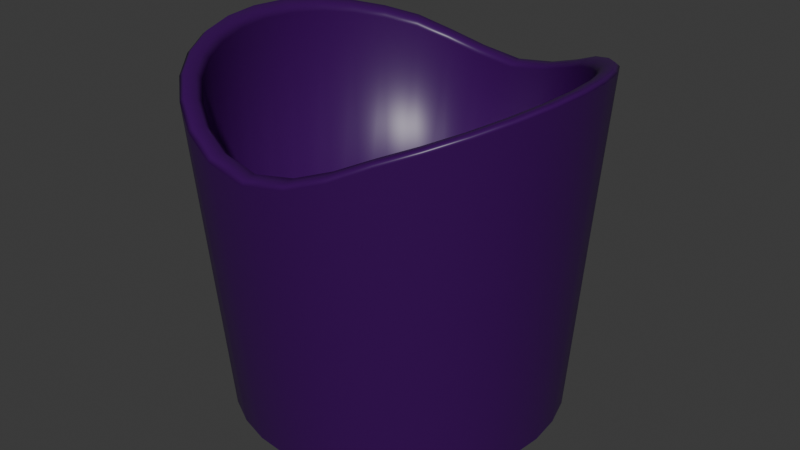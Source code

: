 # Source: Cup.blend  (saved by Blender 4.0.36; exported with 4.5.12 LTS)
import bpy
from mathutils import Matrix  # noqa: F401  (used for matrix-valued properties, if any)

bpy.ops.wm.read_factory_settings(use_empty=True)
scene = bpy.context.scene
scene.name = 'Scene'

# ---- collections
col_collection = bpy.data.collections.new('Collection'); scene.collection.children.link(col_collection)

# ---- materials (node trees are filled in below, after node groups)
mat_material_001 = bpy.data.materials.new('Material.001')
mat_material_001.use_transparent_shadow = False

# ---- material node trees
mat_material_001.use_nodes = True; mat_material_001.node_tree.nodes.clear()
_N = mat_material_001.node_tree.nodes; _L = mat_material_001.node_tree.links
n0 = _N.new('ShaderNodeBsdfPrincipled'); n0.name = 'Principled BSDF'; n0.location = (10, 300)
n0.inputs[0].default_value = (0.04613, 0.0, 0.1014, 1.0)
n0.inputs[2].default_value = 0.3819
n0.inputs[3].default_value = 1.45
n1 = _N.new('ShaderNodeOutputMaterial'); n1.name = 'Material Output'; n1.location = (300, 300)
_L.new(n0.outputs[0], n1.inputs[0])
n1.is_active_output = True

# ---- world
world_world = bpy.data.worlds.new('World'); scene.world = world_world
world_world.use_nodes = True; world_world.node_tree.nodes.clear()
_N = world_world.node_tree.nodes; _L = world_world.node_tree.links
n0 = _N.new('ShaderNodeOutputWorld'); n0.name = 'World Output'; n0.location = (300, 300)
n1 = _N.new('ShaderNodeBackground'); n1.name = 'Background'; n1.location = (10, 300)
n1.inputs[0].default_value = (0.05088, 0.05088, 0.05088, 1.0)
_L.new(n1.outputs[0], n0.inputs[0])
n0.is_active_output = True
world_world.color = (0.05088, 0.05088, 0.05088)
world_world.use_sun_shadow = False
world_world.sun_shadow_jitter_overblur = 0.0

# ---- meshes
me_cylinder = bpy.data.meshes.new('Cylinder')
me_cylinder.from_pydata([(0.0, 0.9087, -1.0), (0.1773, 0.8913, -1.0), (0.3478, 0.8396, -1.0), (0.5049, 0.7556, -1.0), (0.6426, 0.6426, -1.0), (0.7556, 0.5049, -1.0), (0.8396, 0.3478, -1.0), (0.8913, 0.1773, -1.0), (0.9087, 0.0, -1.0), (0.8913, -0.1773, -1.0), (0.8396, -0.3478, -1.0), (0.7556, -0.5049, -1.0), (0.6426, -0.6426, -1.0), (0.5049, -0.7556, -1.0), (0.3478, -0.8396, -1.0), (0.1773, -0.8913, -1.0), (0.0, -0.9087, -1.0), (-0.1773, -0.8913, -1.0), (-0.3478, -0.8396, -1.0), (-0.5049, -0.7556, -1.0), (-0.6426, -0.6426, -1.0), (-0.7556, -0.5049, -1.0), (-0.8396, -0.3478, -1.0), (-0.8913, -0.1773, -1.0), (-0.9087, 0.0, -1.0), (-0.8913, 0.1773, -1.0), (-0.8396, 0.3478, -1.0), (-0.7556, 0.5049, -1.0), (-0.6426, 0.6426, -1.0), (-0.5049, 0.7556, -1.0), (-0.3478, 0.8396, -1.0), (-0.1773, 0.8913, -1.0), (0.1747, 0.8781, -0.8048), (-2.15e-08, 0.8953, -0.8048), (0.3426, 0.8271, -0.8048), (0.4974, 0.7444, -0.8048), (0.6331, 0.6331, -0.8048), (0.7444, 0.4974, -0.8048), (0.8271, 0.3426, -0.8048), (0.8781, 0.1747, -0.8048), (0.8953, 0.0, -0.8048), (0.8781, -0.1747, -0.8048), (0.8271, -0.3426, -0.8048), (0.7444, -0.4974, -0.8048), (0.6331, -0.6331, -0.8048), (0.4974, -0.7444, -0.8048), (0.3426, -0.8271, -0.8048), (0.1747, -0.8781, -0.8048), (-2.15e-08, -0.8953, -0.8048), (-0.1747, -0.8781, -0.8048), (-0.3426, -0.8271, -0.8048), (-0.4974, -0.7444, -0.8048), (-0.6331, -0.6331, -0.8048), (-0.7444, -0.4974, -0.8048), (-0.8271, -0.3426, -0.8048), (-0.8781, -0.1747, -0.8048), (-0.8953, 0.0, -0.8048), (-0.8781, 0.1747, -0.8048), (-0.8271, 0.3426, -0.8048), (-0.7444, 0.4974, -0.8048), (-0.6331, 0.6331, -0.8048), (-0.4974, 0.7444, -0.8048), (-0.3426, 0.8271, -0.8048), (-0.1747, 0.8781, -0.8048), (0.0, 0.9459, -1.0), (0.0, 1.005, -0.9464), (0.197, 0.9859, -0.9464), (0.1845, 0.9277, -1.0), (0.3852, 0.9285, -0.9464), (0.362, 0.8739, -1.0), (0.5583, 0.8355, -0.9463), (0.5255, 0.7865, -1.0), (0.7101, 0.7104, -0.9463), (0.6688, 0.6688, -1.0), (0.8347, 0.5581, -0.9463), (0.7865, 0.5255, -1.0), (0.9273, 0.3844, -0.9463), (0.8739, 0.362, -1.0), (0.9843, 0.196, -0.9463), (0.9277, 0.1845, -1.0), (1.004, -6.351e-10, -0.9463), (0.9459, 0.0, -1.0), (0.9843, -0.196, -0.9463), (0.9277, -0.1845, -1.0), (0.9273, -0.3844, -0.9463), (0.8739, -0.362, -1.0), (0.8347, -0.5581, -0.9463), (0.7865, -0.5255, -1.0), (0.7101, -0.7104, -0.9463), (0.6688, -0.6688, -1.0), (0.5583, -0.8355, -0.9463), (0.5255, -0.7865, -1.0), (0.3852, -0.9285, -0.9464), (0.362, -0.8739, -1.0), (0.197, -0.9859, -0.9464), (0.1845, -0.9277, -1.0), (0.0, -1.005, -0.9464), (0.0, -0.9459, -1.0), (-0.197, -0.9859, -0.9464), (-0.1845, -0.9277, -1.0), (-0.3852, -0.9285, -0.9464), (-0.362, -0.8739, -1.0), (-0.5583, -0.8355, -0.9463), (-0.5255, -0.7865, -1.0), (-0.7101, -0.7104, -0.9463), (-0.6688, -0.6688, -1.0), (-0.8347, -0.5581, -0.9463), (-0.7865, -0.5255, -1.0), (-0.9273, -0.3844, -0.9463), (-0.8739, -0.362, -1.0), (-0.9843, -0.196, -0.9463), (-0.9277, -0.1845, -1.0), (-1.004, -6.351e-10, -0.9463), (-0.9459, 0.0, -1.0), (-0.9843, 0.196, -0.9463), (-0.9277, 0.1845, -1.0), (-0.9273, 0.3844, -0.9463), (-0.8739, 0.362, -1.0), (-0.8347, 0.5581, -0.9463), (-0.7865, 0.5255, -1.0), (-0.7101, 0.7104, -0.9463), (-0.6688, 0.6688, -1.0), (-0.5583, 0.8355, -0.9463), (-0.5255, 0.7865, -1.0), (-0.3852, 0.9285, -0.9464), (-0.362, 0.8739, -1.0), (-0.197, 0.9859, -0.9464), (-0.1845, 0.9277, -1.0), (0.8473, 0.007689, -1.0), (0.769, 0.1907, -1.0), (0.6595, 0.3647, -1.0), (0.523, 0.523, -1.0), (0.3647, 0.6595, -1.0), (0.1907, 0.769, -1.0), (0.007689, 0.8473, -1.0), (0.7646, -0.1683, -1.0), (0.6582, 0.01561, -1.0), (0.5246, 0.197, -1.0), (0.3689, 0.3689, -1.0), (0.197, 0.5246, -1.0), (0.01561, 0.6582, -1.0), (-0.1683, 0.7646, -1.0), (0.6482, -0.3421, -1.0), (0.5147, -0.1674, -1.0), (0.3602, 0.01246, -1.0), (0.1906, 0.1906, -1.0), (0.01246, 0.3602, -1.0), (-0.1674, 0.5147, -1.0), (-0.3421, 0.6482, -1.0), (0.5049, -0.5049, -1.0), (0.3478, -0.3478, -1.0), (0.1773, -0.1773, -1.0), (0.0, 0.0, -1.0), (-0.1773, 0.1773, -1.0), (-0.3478, 0.3478, -1.0), (-0.5049, 0.5049, -1.0), (0.3421, -0.6482, -1.0), (0.1674, -0.5147, -1.0), (-0.01246, -0.3602, -1.0), (-0.1906, -0.1906, -1.0), (-0.3602, -0.01246, -1.0), (-0.5147, 0.1674, -1.0), (-0.6482, 0.3421, -1.0), (0.1683, -0.7646, -1.0), (-0.01561, -0.6582, -1.0), (-0.197, -0.5246, -1.0), (-0.3689, -0.3689, -1.0), (-0.5246, -0.197, -1.0), (-0.6582, -0.01561, -1.0), (-0.7646, 0.1683, -1.0), (-0.007689, -0.8473, -1.0), (-0.1907, -0.769, -1.0), (-0.3647, -0.6595, -1.0), (-0.523, -0.523, -1.0), (-0.6595, -0.3647, -1.0), (-0.769, -0.1907, -1.0), (-0.8473, -0.007689, -1.0), (0.0, 1.087, 0.7871), (-4.194e-10, 1.053, 0.7561), (0.2337, 1.033, 0.7969), (0.2409, 1.066, 0.8284), (0.4245, 0.973, 0.865), (0.4376, 1.004, 0.8992), (0.5903, 0.8757, 0.9398), (0.608, 0.9037, 0.9773), (0.7397, 0.7448, 0.9967), (0.7619, 0.7685, 1.036), (0.8624, 0.5852, 1.043), (0.8883, 0.6038, 1.084), (0.9535, 0.4031, 1.078), (0.9821, 0.4159, 1.12), (1.01, 0.2055, 1.1), (1.04, 0.212, 1.142), (1.029, -1.957e-08, 1.107), (1.059, -2.136e-08, 1.149), (1.01, -0.2055, 1.1), (1.04, -0.212, 1.142), (0.9535, -0.4031, 1.078), (0.9821, -0.4159, 1.12), (0.8624, -0.5852, 1.043), (0.8883, -0.6038, 1.084), (0.7397, -0.7448, 0.9967), (0.7619, -0.7685, 1.036), (0.5903, -0.8757, 0.9398), (0.608, -0.9037, 0.9773), (0.4245, -0.973, 0.865), (0.4376, -1.004, 0.8992), (0.2337, -1.033, 0.7969), (0.2409, -1.066, 0.8284), (-4.194e-10, -1.053, 0.7561), (0.0, -1.087, 0.7871), (-0.2337, -1.033, 0.7969), (-0.2409, -1.066, 0.8284), (-0.4245, -0.973, 0.865), (-0.4376, -1.004, 0.8992), (-0.5903, -0.8757, 0.9398), (-0.608, -0.9037, 0.9773), (-0.7397, -0.7448, 0.9967), (-0.7619, -0.7685, 1.036), (-0.8624, -0.5852, 1.043), (-0.8883, -0.6038, 1.084), (-0.9535, -0.4031, 1.078), (-0.9821, -0.4159, 1.12), (-1.01, -0.2055, 1.1), (-1.04, -0.212, 1.142), (-1.029, -1.957e-08, 1.107), (-1.059, -2.136e-08, 1.149), (-1.01, 0.2055, 1.1), (-1.04, 0.212, 1.142), (-0.9535, 0.4031, 1.078), (-0.9821, 0.4159, 1.12), (-0.8624, 0.5852, 1.043), (-0.8883, 0.6038, 1.084), (-0.7397, 0.7448, 0.9967), (-0.7619, 0.7685, 1.036), (-0.5903, 0.8757, 0.9398), (-0.608, 0.9037, 0.9773), (-0.4245, 0.973, 0.865), (-0.4376, 1.004, 0.8992), (-0.2337, 1.033, 0.7969), (-0.2409, 1.066, 0.8284), (0.253, 1.127, 0.8289), (0.2579, 1.154, 0.7978), (0.0, 1.176, 0.756), (0.0, 1.149, 0.7871), (0.4606, 1.061, 0.9046), (0.4706, 1.087, 0.8759), (0.6402, 0.9552, 0.9896), (0.6546, 0.9785, 0.9642), (0.8029, 0.8124, 1.051), (0.8215, 0.8322, 1.028), (0.9365, 0.6383, 1.102), (0.9584, 0.6539, 1.08), (1.036, 0.4396, 1.14), (1.06, 0.4504, 1.119), (1.097, 0.2241, 1.163), (1.123, 0.2296, 1.143), (1.117, -2.432e-08, 1.171), (1.144, -2.542e-08, 1.151), (1.097, -0.2241, 1.163), (1.123, -0.2296, 1.143), (1.036, -0.4396, 1.14), (1.06, -0.4504, 1.119), (0.9365, -0.6383, 1.102), (0.9584, -0.6539, 1.08), (0.8029, -0.8124, 1.051), (0.8215, -0.8322, 1.028), (0.6402, -0.9552, 0.9896), (0.6546, -0.9785, 0.9642), (0.4606, -1.061, 0.9046), (0.4706, -1.087, 0.8759), (0.253, -1.127, 0.8289), (0.2579, -1.154, 0.7978), (0.0, -1.149, 0.7871), (0.0, -1.176, 0.756), (-0.253, -1.127, 0.8289), (-0.2579, -1.154, 0.7978), (-0.4606, -1.061, 0.9046), (-0.4706, -1.087, 0.8759), (-0.6402, -0.9552, 0.9896), (-0.6546, -0.9785, 0.9642), (-0.8029, -0.8124, 1.051), (-0.8215, -0.8322, 1.028), (-0.9365, -0.6383, 1.102), (-0.9584, -0.6539, 1.08), (-1.036, -0.4396, 1.14), (-1.06, -0.4504, 1.119), (-1.097, -0.2241, 1.163), (-1.123, -0.2296, 1.143), (-1.117, -2.432e-08, 1.171), (-1.144, -2.542e-08, 1.151), (-1.097, 0.2241, 1.163), (-1.123, 0.2296, 1.143), (-1.036, 0.4396, 1.14), (-1.06, 0.4504, 1.119), (-0.9365, 0.6383, 1.102), (-0.9584, 0.6539, 1.08), (-0.8029, 0.8124, 1.051), (-0.8215, 0.8322, 1.028), (-0.6402, 0.9552, 0.9896), (-0.6546, 0.9785, 0.9642), (-0.4606, 1.061, 0.9046), (-0.4706, 1.087, 0.8759), (-0.253, 1.127, 0.8289), (-0.2579, 1.154, 0.7978)], [], [(68, 246, 248, 70), (2, 1, 67, 69), (3, 2, 69, 71), (4, 3, 71, 73), (5, 4, 73, 75), (6, 5, 75, 77), (7, 6, 77, 79), (8, 7, 79, 81), (9, 8, 81, 83), (10, 9, 83, 85), (11, 10, 85, 87), (12, 11, 87, 89), (13, 12, 89, 91), (14, 13, 91, 93), (15, 14, 93, 95), (16, 15, 95, 97), (17, 16, 97, 99), (18, 17, 99, 101), (19, 18, 101, 103), (20, 19, 103, 105), (21, 20, 105, 107), (22, 21, 107, 109), (23, 22, 109, 111), (24, 23, 111, 113), (25, 24, 113, 115), (26, 25, 115, 117), (27, 26, 117, 119), (28, 27, 119, 121), (29, 28, 121, 123), (30, 29, 123, 125), (225, 223, 55, 56), (31, 30, 125, 127), (0, 31, 127, 64), (178, 239, 63, 33), (183, 181, 34, 35), (185, 183, 35, 36), (187, 185, 36, 37), (189, 187, 37, 38), (191, 189, 38, 39), (193, 191, 39, 40), (195, 193, 40, 41), (197, 195, 41, 42), (199, 197, 42, 43), (201, 199, 43, 44), (203, 201, 44, 45), (205, 203, 45, 46), (207, 205, 46, 47), (209, 207, 47, 48), (211, 209, 48, 49), (213, 211, 49, 50), (215, 213, 50, 51), (217, 215, 51, 52), (219, 217, 52, 53), (221, 219, 53, 54), (222, 224, 287, 285), (223, 221, 54, 55), (227, 225, 56, 57), (229, 227, 57, 58), (231, 229, 58, 59), (233, 231, 59, 60), (235, 233, 60, 61), (237, 235, 61, 62), (239, 237, 62, 63), (65, 243, 242, 66), (181, 179, 32, 34), (32, 33, 63, 62, 61, 60, 59, 58, 57, 56, 55, 54, 53, 52, 51, 50, 49, 48, 47, 46, 45, 44, 43, 42, 41, 40, 39, 38, 37, 36, 35, 34), (196, 198, 261, 259), (224, 226, 289, 287), (198, 200, 263, 261), (226, 228, 291, 289), (200, 202, 265, 263), (228, 230, 293, 291), (202, 204, 267, 265), (230, 232, 295, 293), (204, 206, 269, 267), (177, 180, 241, 244), (232, 234, 297, 295), (206, 208, 271, 269), (180, 182, 245, 241), (234, 236, 299, 297), (208, 210, 273, 271), (182, 184, 247, 245), (236, 238, 301, 299), (210, 212, 275, 273), (184, 186, 249, 247), (238, 240, 303, 301), (212, 214, 277, 275), (186, 188, 251, 249), (240, 177, 244, 303), (214, 216, 279, 277), (188, 190, 253, 251), (216, 218, 281, 279), (190, 192, 255, 253), (218, 220, 283, 281), (192, 194, 257, 255), (220, 222, 285, 283), (194, 196, 259, 257), (66, 242, 246, 68), (70, 248, 250, 72), (72, 250, 252, 74), (74, 252, 254, 76), (76, 254, 256, 78), (78, 256, 258, 80), (80, 258, 260, 82), (82, 260, 262, 84), (84, 262, 264, 86), (86, 264, 266, 88), (88, 266, 268, 90), (90, 268, 270, 92), (92, 270, 272, 94), (94, 272, 274, 96), (96, 274, 276, 98), (98, 276, 278, 100), (100, 278, 280, 102), (102, 280, 282, 104), (104, 282, 284, 106), (106, 284, 286, 108), (108, 286, 288, 110), (110, 288, 290, 112), (112, 290, 292, 114), (114, 292, 294, 116), (116, 294, 296, 118), (118, 296, 298, 120), (120, 298, 300, 122), (122, 300, 302, 124), (124, 302, 304, 126), (126, 304, 243, 65), (65, 66, 67, 64), (66, 68, 69, 67), (68, 70, 71, 69), (70, 72, 73, 71), (72, 74, 75, 73), (74, 76, 77, 75), (76, 78, 79, 77), (78, 80, 81, 79), (80, 82, 83, 81), (82, 84, 85, 83), (84, 86, 87, 85), (86, 88, 89, 87), (88, 90, 91, 89), (90, 92, 93, 91), (92, 94, 95, 93), (94, 96, 97, 95), (96, 98, 99, 97), (98, 100, 101, 99), (100, 102, 103, 101), (102, 104, 105, 103), (104, 106, 107, 105), (106, 108, 109, 107), (108, 110, 111, 109), (110, 112, 113, 111), (112, 114, 115, 113), (114, 116, 117, 115), (116, 118, 119, 117), (118, 120, 121, 119), (120, 122, 123, 121), (122, 124, 125, 123), (124, 126, 127, 125), (126, 65, 64, 127), (1, 0, 64, 67), (8, 9, 128, 7), (9, 10, 135, 128), (10, 11, 142, 135), (11, 12, 149, 142), (12, 13, 156, 149), (13, 14, 163, 156), (14, 15, 170, 163), (15, 16, 17, 170), (7, 128, 129, 6), (128, 135, 136, 129), (135, 142, 143, 136), (142, 149, 150, 143), (149, 156, 157, 150), (156, 163, 164, 157), (163, 170, 171, 164), (170, 17, 18, 171), (6, 129, 130, 5), (129, 136, 137, 130), (136, 143, 144, 137), (143, 150, 151, 144), (150, 157, 158, 151), (157, 164, 165, 158), (164, 171, 172, 165), (171, 18, 19, 172), (5, 130, 131, 4), (130, 137, 138, 131), (137, 144, 145, 138), (144, 151, 152, 145), (151, 158, 159, 152), (158, 165, 166, 159), (165, 172, 173, 166), (172, 19, 20, 173), (4, 131, 132, 3), (131, 138, 139, 132), (138, 145, 146, 139), (145, 152, 153, 146), (152, 159, 160, 153), (159, 166, 167, 160), (166, 173, 174, 167), (173, 20, 21, 174), (3, 132, 133, 2), (132, 139, 140, 133), (139, 146, 147, 140), (146, 153, 154, 147), (153, 160, 161, 154), (160, 167, 168, 161), (167, 174, 175, 168), (174, 21, 22, 175), (2, 133, 134, 1), (133, 140, 141, 134), (140, 147, 148, 141), (147, 154, 155, 148), (154, 161, 162, 155), (161, 168, 169, 162), (168, 175, 176, 169), (175, 22, 23, 176), (1, 134, 31, 0), (134, 141, 30, 31), (141, 148, 29, 30), (148, 155, 28, 29), (155, 162, 27, 28), (162, 169, 26, 27), (169, 176, 25, 26), (176, 23, 24, 25), (242, 243, 244, 241), (246, 242, 241, 245), (248, 246, 245, 247), (250, 248, 247, 249), (252, 250, 249, 251), (254, 252, 251, 253), (256, 254, 253, 255), (258, 256, 255, 257), (260, 258, 257, 259), (262, 260, 259, 261), (264, 262, 261, 263), (266, 264, 263, 265), (268, 266, 265, 267), (270, 268, 267, 269), (272, 270, 269, 271), (274, 272, 271, 273), (276, 274, 273, 275), (278, 276, 275, 277), (280, 278, 277, 279), (282, 280, 279, 281), (284, 282, 281, 283), (286, 284, 283, 285), (288, 286, 285, 287), (290, 288, 287, 289), (292, 290, 289, 291), (294, 292, 291, 293), (296, 294, 293, 295), (298, 296, 295, 297), (300, 298, 297, 299), (302, 300, 299, 301), (304, 302, 301, 303), (243, 304, 303, 244), (180, 177, 178, 179), (182, 180, 179, 181), (184, 182, 181, 183), (186, 184, 183, 185), (188, 186, 185, 187), (190, 188, 187, 189), (192, 190, 189, 191), (194, 192, 191, 193), (196, 194, 193, 195), (198, 196, 195, 197), (200, 198, 197, 199), (202, 200, 199, 201), (204, 202, 201, 203), (206, 204, 203, 205), (208, 206, 205, 207), (210, 208, 207, 209), (212, 210, 209, 211), (214, 212, 211, 213), (216, 214, 213, 215), (218, 216, 215, 217), (220, 218, 217, 219), (222, 220, 219, 221), (224, 222, 221, 223), (226, 224, 223, 225), (228, 226, 225, 227), (230, 228, 227, 229), (232, 230, 229, 231), (234, 232, 231, 233), (236, 234, 233, 235), (238, 236, 235, 237), (240, 238, 237, 239), (177, 240, 239, 178), (179, 178, 33, 32)])
me_cylinder.polygons.foreach_set('use_smooth', [True] * 289)
_uv = me_cylinder.uv_layers.new(name='UVMap')
_uv.uv.foreach_set('vector', [0.9375, 0.5141, 0.9375, 0.9918, 0.9062, 0.9921, 0.9062, 0.5134, 0.8335, 0.4515, 0.7925, 0.4639, 0.7943, 0.4726, 0.8369, 0.4597, 0.8712, 0.4313, 0.8335, 0.4515, 0.8369, 0.4597, 0.8761, 0.4388, 0.9042, 0.4042, 0.8712, 0.4313, 0.8761, 0.4388, 0.9105, 0.4105, 0.9313, 0.3712, 0.9042, 0.4042, 0.9105, 0.4105, 0.9388, 0.3761, 0.9515, 0.3335, 0.9313, 0.3712, 0.9388, 0.3761, 0.9597, 0.3369, 0.9639, 0.2925, 0.9515, 0.3335, 0.9597, 0.3369, 0.9726, 0.2943, 0.9681, 0.25, 0.9639, 0.2925, 0.9726, 0.2943, 0.977, 0.25, 0.9639, 0.2075, 0.9681, 0.25, 0.977, 0.25, 0.9726, 0.2057, 0.9515, 0.1665, 0.9639, 0.2075, 0.9726, 0.2057, 0.9597, 0.1631, 0.9313, 0.1288, 0.9515, 0.1665, 0.9597, 0.1631, 0.9388, 0.1239, 0.9042, 0.09578, 0.9313, 0.1288, 0.9388, 0.1239, 0.9105, 0.08948, 0.8712, 0.06866, 0.9042, 0.09578, 0.9105, 0.08948, 0.8761, 0.06125, 0.8335, 0.0485, 0.8712, 0.06866, 0.8761, 0.06125, 0.8369, 0.04027, 0.7925, 0.03609, 0.8335, 0.0485, 0.8369, 0.04027, 0.7943, 0.02735, 0.75, 0.0319, 0.7925, 0.03609, 0.7943, 0.02735, 0.75, 0.02299, 0.7075, 0.03609, 0.75, 0.0319, 0.75, 0.02299, 0.7057, 0.02735, 0.6665, 0.0485, 0.7075, 0.03609, 0.7057, 0.02735, 0.6631, 0.04027, 0.6288, 0.06866, 0.6665, 0.0485, 0.6631, 0.04027, 0.6239, 0.06125, 0.5958, 0.09578, 0.6288, 0.06866, 0.6239, 0.06125, 0.5895, 0.08948, 0.5687, 0.1288, 0.5958, 0.09578, 0.5895, 0.08948, 0.5612, 0.1239, 0.5485, 0.1665, 0.5687, 0.1288, 0.5612, 0.1239, 0.5403, 0.1631, 0.5361, 0.2075, 0.5485, 0.1665, 0.5403, 0.1631, 0.5274, 0.2057, 0.5319, 0.25, 0.5361, 0.2075, 0.5274, 0.2057, 0.523, 0.25, 0.5361, 0.2925, 0.5319, 0.25, 0.523, 0.25, 0.5274, 0.2943, 0.5485, 0.3335, 0.5361, 0.2925, 0.5274, 0.2943, 0.5403, 0.3369, 0.5687, 0.3712, 0.5485, 0.3335, 0.5403, 0.3369, 0.5612, 0.3761, 0.5958, 0.4042, 0.5687, 0.3712, 0.5612, 0.3761, 0.5895, 0.4105, 0.6288, 0.4313, 0.5958, 0.4042, 0.5895, 0.4105, 0.6239, 0.4388, 0.6665, 0.4515, 0.6288, 0.4313, 0.6239, 0.4388, 0.6631, 0.4597, 0.03513, 0.25, 0.03926, 0.2081, 0.03926, 0.2081, 0.03513, 0.25, 0.7075, 0.4639, 0.6665, 0.4515, 0.6631, 0.4597, 0.7057, 0.4726, 0.75, 0.4681, 0.7075, 0.4639, 0.7057, 0.4726, 0.75, 0.477, 0.25, 0.4649, 0.2081, 0.4607, 0.2081, 0.4607, 0.25, 0.4649, 0.3694, 0.4287, 0.3322, 0.4485, 0.3322, 0.4485, 0.3694, 0.4287, 0.4019, 0.4019, 0.3694, 0.4287, 0.3694, 0.4287, 0.4019, 0.4019, 0.4287, 0.3694, 0.4019, 0.4019, 0.4019, 0.4019, 0.4287, 0.3694, 0.4485, 0.3322, 0.4287, 0.3694, 0.4287, 0.3694, 0.4485, 0.3322, 0.4607, 0.2919, 0.4485, 0.3322, 0.4485, 0.3322, 0.4607, 0.2919, 0.4649, 0.25, 0.4607, 0.2919, 0.4607, 0.2919, 0.4649, 0.25, 0.4607, 0.2081, 0.4649, 0.25, 0.4649, 0.25, 0.4607, 0.2081, 0.4485, 0.1678, 0.4607, 0.2081, 0.4607, 0.2081, 0.4485, 0.1678, 0.4287, 0.1306, 0.4485, 0.1678, 0.4485, 0.1678, 0.4287, 0.1306, 0.4019, 0.09807, 0.4287, 0.1306, 0.4287, 0.1306, 0.4019, 0.09807, 0.3694, 0.07134, 0.4019, 0.09807, 0.4019, 0.09807, 0.3694, 0.07134, 0.3322, 0.05149, 0.3694, 0.07134, 0.3694, 0.07134, 0.3322, 0.05149, 0.2919, 0.03926, 0.3322, 0.05149, 0.3322, 0.05149, 0.2919, 0.03926, 0.25, 0.03513, 0.2919, 0.03926, 0.2919, 0.03926, 0.25, 0.03513, 0.2081, 0.03926, 0.25, 0.03513, 0.25, 0.03513, 0.2081, 0.03926, 0.1678, 0.05149, 0.2081, 0.03926, 0.2081, 0.03926, 0.1678, 0.05149, 0.1306, 0.07134, 0.1678, 0.05149, 0.1678, 0.05149, 0.1306, 0.07134, 0.09807, 0.09807, 0.1306, 0.07134, 0.1306, 0.07134, 0.09807, 0.09807, 0.07134, 0.1306, 0.09807, 0.09807, 0.09807, 0.09807, 0.07134, 0.1306, 0.05149, 0.1678, 0.07134, 0.1306, 0.07134, 0.1306, 0.05149, 0.1678, 0.04571, 0.1654, 0.03312, 0.2069, 0.02075, 0.2044, 0.03405, 0.1606, 0.03926, 0.2081, 0.05149, 0.1678, 0.05149, 0.1678, 0.03926, 0.2081, 0.03926, 0.2919, 0.03513, 0.25, 0.03513, 0.25, 0.03926, 0.2919, 0.05149, 0.3322, 0.03926, 0.2919, 0.03926, 0.2919, 0.05149, 0.3322, 0.07134, 0.3694, 0.05149, 0.3322, 0.05149, 0.3322, 0.07134, 0.3694, 0.09807, 0.4019, 0.07134, 0.3694, 0.07134, 0.3694, 0.09807, 0.4019, 0.1306, 0.4287, 0.09807, 0.4019, 0.09807, 0.4019, 0.1306, 0.4287, 0.1678, 0.4485, 0.1306, 0.4287, 0.1306, 0.4287, 0.1678, 0.4485, 0.2081, 0.4607, 0.1678, 0.4485, 0.1678, 0.4485, 0.2081, 0.4607, 1.0, 0.515, 1.0, 0.9913, 0.9688, 0.9914, 0.9688, 0.5146, 0.3322, 0.4485, 0.2919, 0.4607, 0.2919, 0.4607, 0.3322, 0.4485, 0.2919, 0.4607, 0.25, 0.4649, 0.2081, 0.4607, 0.1678, 0.4485, 0.1306, 0.4287, 0.09807, 0.4019, 0.07134, 0.3694, 0.05149, 0.3322, 0.03926, 0.2919, 0.03513, 0.25, 0.03926, 0.2081, 0.05149, 0.1678, 0.07134, 0.1306, 0.09807, 0.09807, 0.1306, 0.07134, 0.1678, 0.05149, 0.2081, 0.03926, 0.25, 0.03513, 0.2919, 0.03926, 0.3322, 0.05149, 0.3694, 0.07134, 0.4019, 0.09807, 0.4287, 0.1306, 0.4485, 0.1678, 0.4607, 0.2081, 0.4649, 0.25, 0.4607, 0.2919, 0.4485, 0.3322, 0.4287, 0.3694, 0.4019, 0.4019, 0.3694, 0.4287, 0.3322, 0.4485, 0.4669, 0.2069, 0.4543, 0.1654, 0.4659, 0.1606, 0.4793, 0.2044, 0.03312, 0.2069, 0.02887, 0.25, 0.01626, 0.25, 0.02075, 0.2044, 0.4543, 0.1654, 0.4339, 0.1271, 0.4443, 0.1201, 0.4659, 0.1606, 0.02887, 0.25, 0.03312, 0.2931, 0.02075, 0.2956, 0.01626, 0.25, 0.4339, 0.1271, 0.4064, 0.09364, 0.4153, 0.08472, 0.4443, 0.1201, 0.03312, 0.2931, 0.04571, 0.3346, 0.03405, 0.3394, 0.02075, 0.2956, 0.4064, 0.09364, 0.3729, 0.06614, 0.3799, 0.05565, 0.4153, 0.08472, 0.04571, 0.3346, 0.06614, 0.3729, 0.05565, 0.3799, 0.03405, 0.3394, 0.3729, 0.06614, 0.3346, 0.0457, 0.3394, 0.03406, 0.3799, 0.05565, 0.25, 0.4711, 0.2931, 0.4669, 0.2956, 0.4792, 0.25, 0.4838, 0.06614, 0.3729, 0.09364, 0.4064, 0.08472, 0.4153, 0.05565, 0.3799, 0.3346, 0.0457, 0.2931, 0.03312, 0.2956, 0.02075, 0.3394, 0.03406, 0.2931, 0.4669, 0.3346, 0.4543, 0.3394, 0.4659, 0.2956, 0.4792, 0.09364, 0.4064, 0.1271, 0.4339, 0.1201, 0.4443, 0.08472, 0.4153, 0.2931, 0.03312, 0.25, 0.02888, 0.25, 0.01625, 0.2956, 0.02075, 0.3346, 0.4543, 0.3729, 0.4339, 0.3799, 0.4443, 0.3394, 0.4659, 0.1271, 0.4339, 0.1654, 0.4543, 0.1606, 0.4659, 0.1201, 0.4443, 0.25, 0.02888, 0.2069, 0.03312, 0.2044, 0.02075, 0.25, 0.01625, 0.3729, 0.4339, 0.4064, 0.4064, 0.4153, 0.4153, 0.3799, 0.4443, 0.1654, 0.4543, 0.2069, 0.4669, 0.2044, 0.4792, 0.1606, 0.4659, 0.2069, 0.03312, 0.1654, 0.0457, 0.1606, 0.03406, 0.2044, 0.02075, 0.4064, 0.4064, 0.4339, 0.3729, 0.4443, 0.3799, 0.4153, 0.4153, 0.2069, 0.4669, 0.25, 0.4711, 0.25, 0.4838, 0.2044, 0.4792, 0.1654, 0.0457, 0.1271, 0.06614, 0.1201, 0.05565, 0.1606, 0.03406, 0.4339, 0.3729, 0.4543, 0.3346, 0.4659, 0.3394, 0.4443, 0.3799, 0.1271, 0.06614, 0.09364, 0.09364, 0.08472, 0.08472, 0.1201, 0.05565, 0.4543, 0.3346, 0.4669, 0.2931, 0.4793, 0.2956, 0.4659, 0.3394, 0.09364, 0.09364, 0.06614, 0.1271, 0.05565, 0.1201, 0.08472, 0.08472, 0.4669, 0.2931, 0.4711, 0.25, 0.4837, 0.25, 0.4793, 0.2956, 0.06614, 0.1271, 0.04571, 0.1654, 0.03405, 0.1606, 0.05565, 0.1201, 0.4711, 0.25, 0.4669, 0.2069, 0.4793, 0.2044, 0.4837, 0.25, 0.9688, 0.5146, 0.9688, 0.9914, 0.9375, 0.9918, 0.9375, 0.5141, 0.9062, 0.5134, 0.9062, 0.9921, 0.875, 0.9924, 0.875, 0.513, 0.875, 0.513, 0.875, 0.9924, 0.8438, 0.9926, 0.8438, 0.5127, 0.8438, 0.5127, 0.8438, 0.9926, 0.8125, 0.9927, 0.8125, 0.5125, 0.8125, 0.5125, 0.8125, 0.9927, 0.7812, 0.9928, 0.7812, 0.5124, 0.7812, 0.5124, 0.7812, 0.9928, 0.75, 0.9928, 0.75, 0.5123, 0.75, 0.5123, 0.75, 0.9928, 0.7187, 0.9928, 0.7188, 0.5124, 0.7188, 0.5124, 0.7188, 0.9928, 0.6875, 0.9927, 0.6875, 0.5125, 0.6875, 0.5125, 0.6875, 0.9927, 0.6562, 0.9926, 0.6562, 0.5127, 0.6562, 0.5127, 0.6562, 0.9926, 0.625, 0.9924, 0.625, 0.513, 0.625, 0.513, 0.625, 0.9924, 0.5937, 0.9921, 0.5938, 0.5134, 0.5938, 0.5134, 0.5938, 0.9921, 0.5625, 0.9918, 0.5625, 0.5141, 0.5625, 0.5141, 0.5625, 0.9918, 0.5312, 0.9914, 0.5312, 0.5146, 0.5312, 0.5146, 0.5312, 0.9914, 0.5, 0.9913, 0.5, 0.515, 0.5, 0.515, 0.5, 0.9913, 0.4688, 0.9914, 0.4688, 0.5146, 0.4688, 0.5146, 0.4688, 0.9914, 0.4375, 0.9918, 0.4375, 0.5141, 0.4375, 0.5141, 0.4375, 0.9918, 0.4062, 0.9921, 0.4062, 0.5134, 0.4062, 0.5134, 0.4062, 0.9921, 0.375, 0.9924, 0.375, 0.513, 0.375, 0.513, 0.375, 0.9924, 0.3438, 0.9926, 0.3438, 0.5127, 0.3438, 0.5127, 0.3438, 0.9926, 0.3125, 0.9927, 0.3125, 0.5125, 0.3125, 0.5125, 0.3125, 0.9927, 0.2812, 0.9928, 0.2812, 0.5124, 0.2812, 0.5124, 0.2812, 0.9928, 0.25, 0.9928, 0.25, 0.5123, 0.25, 0.5123, 0.25, 0.9928, 0.2188, 0.9928, 0.2188, 0.5124, 0.2188, 0.5124, 0.2188, 0.9928, 0.1875, 0.9927, 0.1875, 0.5125, 0.1875, 0.5125, 0.1875, 0.9927, 0.1562, 0.9926, 0.1562, 0.5127, 0.1562, 0.5127, 0.1562, 0.9926, 0.125, 0.9924, 0.125, 0.513, 0.125, 0.513, 0.125, 0.9924, 0.09375, 0.9921, 0.09375, 0.5134, 0.09375, 0.5134, 0.09375, 0.9921, 0.0625, 0.9918, 0.0625, 0.5141, 0.0625, 0.5141, 0.0625, 0.9918, 0.03125, 0.9914, 0.03125, 0.5146, 0.03125, 0.5146, 0.03125, 0.9914, 0.0, 0.9913, 0.0, 0.515, 0.75, 0.49, 0.7968, 0.4854, 0.7943, 0.4726, 0.75, 0.477, 0.7969, 0.4854, 0.8418, 0.4717, 0.8369, 0.4597, 0.7943, 0.4726, 0.8418, 0.4717, 0.8833, 0.4496, 0.8761, 0.4388, 0.8369, 0.4597, 0.8833, 0.4496, 0.9197, 0.4197, 0.9105, 0.4105, 0.8761, 0.4388, 0.9197, 0.4197, 0.9496, 0.3833, 0.9388, 0.3761, 0.9105, 0.4105, 0.9496, 0.3833, 0.9717, 0.3418, 0.9597, 0.3369, 0.9388, 0.3761, 0.9717, 0.3418, 0.9854, 0.2968, 0.9726, 0.2943, 0.9597, 0.3369, 0.9854, 0.2968, 0.99, 0.25, 0.977, 0.25, 0.9726, 0.2943, 0.99, 0.25, 0.9854, 0.2032, 0.9726, 0.2057, 0.977, 0.25, 0.9854, 0.2032, 0.9717, 0.1582, 0.9597, 0.1631, 0.9726, 0.2057, 0.9717, 0.1582, 0.9496, 0.1167, 0.9388, 0.1239, 0.9597, 0.1631, 0.9496, 0.1167, 0.9197, 0.08029, 0.9105, 0.08948, 0.9388, 0.1239, 0.9197, 0.08029, 0.8833, 0.05045, 0.8761, 0.06125, 0.9105, 0.08948, 0.8833, 0.05045, 0.8418, 0.02827, 0.8369, 0.04027, 0.8761, 0.06125, 0.8418, 0.02827, 0.7969, 0.01463, 0.7943, 0.02735, 0.8369, 0.04027, 0.7968, 0.01461, 0.75, 0.01, 0.75, 0.02299, 0.7943, 0.02735, 0.75, 0.01, 0.7032, 0.01461, 0.7057, 0.02735, 0.75, 0.02299, 0.7031, 0.01463, 0.6582, 0.02827, 0.6631, 0.04027, 0.7057, 0.02735, 0.6582, 0.02827, 0.6167, 0.05045, 0.6239, 0.06125, 0.6631, 0.04027, 0.6167, 0.05045, 0.5803, 0.08029, 0.5895, 0.08948, 0.6239, 0.06125, 0.5803, 0.08029, 0.5504, 0.1167, 0.5612, 0.1239, 0.5895, 0.08948, 0.5504, 0.1167, 0.5283, 0.1582, 0.5403, 0.1631, 0.5612, 0.1239, 0.5283, 0.1582, 0.5146, 0.2032, 0.5274, 0.2057, 0.5403, 0.1631, 0.5146, 0.2032, 0.51, 0.25, 0.523, 0.25, 0.5274, 0.2057, 0.51, 0.25, 0.5146, 0.2968, 0.5274, 0.2943, 0.523, 0.25, 0.5146, 0.2968, 0.5283, 0.3418, 0.5403, 0.3369, 0.5274, 0.2943, 0.5283, 0.3418, 0.5504, 0.3833, 0.5612, 0.3761, 0.5403, 0.3369, 0.5504, 0.3833, 0.5803, 0.4197, 0.5895, 0.4105, 0.5612, 0.3761, 0.5803, 0.4197, 0.6167, 0.4496, 0.6239, 0.4388, 0.5895, 0.4105, 0.6167, 0.4496, 0.6582, 0.4717, 0.6631, 0.4597, 0.6239, 0.4388, 0.6582, 0.4717, 0.7031, 0.4854, 0.7057, 0.4726, 0.6631, 0.4597, 0.7032, 0.4854, 0.75, 0.49, 0.75, 0.477, 0.7057, 0.4726, 0.7925, 0.4639, 0.75, 0.4681, 0.75, 0.477, 0.7943, 0.4726, 0.9681, 0.25, 0.9639, 0.2075, 0.9319, 0.25, 0.9639, 0.2925, 0.9639, 0.2075, 0.9515, 0.1665, 0.91, 0.2118, 0.9319, 0.25, 0.9515, 0.1665, 0.9313, 0.1288, 0.8853, 0.1761, 0.91, 0.2118, 0.9313, 0.1288, 0.9042, 0.09578, 0.8565, 0.1435, 0.8853, 0.1761, 0.9042, 0.09578, 0.8712, 0.06866, 0.8239, 0.1147, 0.8565, 0.1435, 0.8712, 0.06866, 0.8335, 0.0485, 0.7882, 0.09005, 0.8239, 0.1147, 0.8335, 0.0485, 0.7925, 0.03609, 0.75, 0.06815, 0.7882, 0.09005, 0.7925, 0.03609, 0.75, 0.0319, 0.7075, 0.03609, 0.75, 0.06815, 0.9639, 0.2925, 0.9319, 0.25, 0.91, 0.2882, 0.9515, 0.3335, 0.9319, 0.25, 0.91, 0.2118, 0.8803, 0.25, 0.91, 0.2882, 0.91, 0.2118, 0.8853, 0.1761, 0.8508, 0.2143, 0.8803, 0.25, 0.8853, 0.1761, 0.8565, 0.1435, 0.8194, 0.1806, 0.8508, 0.2143, 0.8565, 0.1435, 0.8239, 0.1147, 0.7857, 0.1492, 0.8194, 0.1806, 0.8239, 0.1147, 0.7882, 0.09005, 0.75, 0.1197, 0.7857, 0.1492, 0.7882, 0.09005, 0.75, 0.06815, 0.7118, 0.09005, 0.75, 0.1197, 0.75, 0.06815, 0.7075, 0.03609, 0.6665, 0.0485, 0.7118, 0.09005, 0.9515, 0.3335, 0.91, 0.2882, 0.8853, 0.3239, 0.9313, 0.3712, 0.91, 0.2882, 0.8803, 0.25, 0.8508, 0.2857, 0.8853, 0.3239, 0.8803, 0.25, 0.8508, 0.2143, 0.8179, 0.25, 0.8508, 0.2857, 0.8508, 0.2143, 0.8194, 0.1806, 0.7845, 0.2155, 0.8179, 0.25, 0.8194, 0.1806, 0.7857, 0.1492, 0.75, 0.1821, 0.7845, 0.2155, 0.7857, 0.1492, 0.75, 0.1197, 0.7143, 0.1492, 0.75, 0.1821, 0.75, 0.1197, 0.7118, 0.09005, 0.6761, 0.1147, 0.7143, 0.1492, 0.7118, 0.09005, 0.6665, 0.0485, 0.6288, 0.06866, 0.6761, 0.1147, 0.9313, 0.3712, 0.8853, 0.3239, 0.8565, 0.3565, 0.9042, 0.4042, 0.8853, 0.3239, 0.8508, 0.2857, 0.8194, 0.3194, 0.8565, 0.3565, 0.8508, 0.2857, 0.8179, 0.25, 0.7845, 0.2845, 0.8194, 0.3194, 0.8179, 0.25, 0.7845, 0.2155, 0.75, 0.25, 0.7845, 0.2845, 0.7845, 0.2155, 0.75, 0.1821, 0.7155, 0.2155, 0.75, 0.25, 0.75, 0.1821, 0.7143, 0.1492, 0.6806, 0.1806, 0.7155, 0.2155, 0.7143, 0.1492, 0.6761, 0.1147, 0.6435, 0.1435, 0.6806, 0.1806, 0.6761, 0.1147, 0.6288, 0.06866, 0.5958, 0.09578, 0.6435, 0.1435, 0.9042, 0.4042, 0.8565, 0.3565, 0.8239, 0.3853, 0.8712, 0.4313, 0.8565, 0.3565, 0.8194, 0.3194, 0.7857, 0.3508, 0.8239, 0.3853, 0.8194, 0.3194, 0.7845, 0.2845, 0.75, 0.3179, 0.7857, 0.3508, 0.7845, 0.2845, 0.75, 0.25, 0.7155, 0.2845, 0.75, 0.3179, 0.75, 0.25, 0.7155, 0.2155, 0.6821, 0.25, 0.7155, 0.2845, 0.7155, 0.2155, 0.6806, 0.1806, 0.6492, 0.2143, 0.6821, 0.25, 0.6806, 0.1806, 0.6435, 0.1435, 0.6147, 0.1761, 0.6492, 0.2143, 0.6435, 0.1435, 0.5958, 0.09578, 0.5687, 0.1288, 0.6147, 0.1761, 0.8712, 0.4313, 0.8239, 0.3853, 0.7882, 0.41, 0.8335, 0.4515, 0.8239, 0.3853, 0.7857, 0.3508, 0.75, 0.3803, 0.7882, 0.41, 0.7857, 0.3508, 0.75, 0.3179, 0.7143, 0.3508, 0.75, 0.3803, 0.75, 0.3179, 0.7155, 0.2845, 0.6806, 0.3194, 0.7143, 0.3508, 0.7155, 0.2845, 0.6821, 0.25, 0.6492, 0.2857, 0.6806, 0.3194, 0.6821, 0.25, 0.6492, 0.2143, 0.6197, 0.25, 0.6492, 0.2857, 0.6492, 0.2143, 0.6147, 0.1761, 0.59, 0.2118, 0.6197, 0.25, 0.6147, 0.1761, 0.5687, 0.1288, 0.5485, 0.1665, 0.59, 0.2118, 0.8335, 0.4515, 0.7882, 0.41, 0.75, 0.4319, 0.7925, 0.4639, 0.7882, 0.41, 0.75, 0.3803, 0.7118, 0.41, 0.75, 0.4319, 0.75, 0.3803, 0.7143, 0.3508, 0.6761, 0.3853, 0.7118, 0.41, 0.7143, 0.3508, 0.6806, 0.3194, 0.6435, 0.3565, 0.6761, 0.3853, 0.6806, 0.3194, 0.6492, 0.2857, 0.6147, 0.3239, 0.6435, 0.3565, 0.6492, 0.2857, 0.6197, 0.25, 0.59, 0.2882, 0.6147, 0.3239, 0.6197, 0.25, 0.59, 0.2118, 0.5681, 0.25, 0.59, 0.2882, 0.59, 0.2118, 0.5485, 0.1665, 0.5361, 0.2075, 0.5681, 0.25, 0.7925, 0.4639, 0.75, 0.4319, 0.7075, 0.4639, 0.75, 0.4681, 0.75, 0.4319, 0.7118, 0.41, 0.6665, 0.4515, 0.7075, 0.4639, 0.7118, 0.41, 0.6761, 0.3853, 0.6288, 0.4313, 0.6665, 0.4515, 0.6761, 0.3853, 0.6435, 0.3565, 0.5958, 0.4042, 0.6288, 0.4313, 0.6435, 0.3565, 0.6147, 0.3239, 0.5687, 0.3712, 0.5958, 0.4042, 0.6147, 0.3239, 0.59, 0.2882, 0.5485, 0.3335, 0.5687, 0.3712, 0.59, 0.2882, 0.5681, 0.25, 0.5361, 0.2925, 0.5485, 0.3335, 0.5681, 0.25, 0.5361, 0.2075, 0.5319, 0.25, 0.5361, 0.2925, 0.2958, 0.4855, 0.25, 0.49, 0.25, 0.4838, 0.2956, 0.4792, 0.3398, 0.4724, 0.2968, 0.4854, 0.2956, 0.4792, 0.3394, 0.4659, 0.3812, 0.4507, 0.3418, 0.4717, 0.3394, 0.4659, 0.3799, 0.4443, 0.4183, 0.4208, 0.3833, 0.4496, 0.3799, 0.4443, 0.4153, 0.4153, 0.4486, 0.3844, 0.4197, 0.4197, 0.4153, 0.4153, 0.4443, 0.3799, 0.4712, 0.3428, 0.4496, 0.3833, 0.4443, 0.3799, 0.4659, 0.3394, 0.4852, 0.2975, 0.4717, 0.3418, 0.4659, 0.3394, 0.4793, 0.2956, 0.49, 0.2503, 0.4854, 0.2968, 0.4793, 0.2956, 0.4837, 0.25, 0.4854, 0.2032, 0.49, 0.2497, 0.4837, 0.25, 0.4793, 0.2044, 0.4717, 0.1582, 0.4852, 0.2025, 0.4793, 0.2044, 0.4659, 0.1606, 0.4496, 0.1167, 0.4712, 0.1572, 0.4659, 0.1606, 0.4443, 0.1201, 0.4197, 0.08029, 0.4486, 0.1156, 0.4443, 0.1201, 0.4153, 0.08472, 0.3833, 0.05045, 0.4183, 0.07917, 0.4153, 0.08472, 0.3799, 0.05565, 0.3418, 0.02827, 0.3812, 0.04928, 0.3799, 0.05565, 0.3394, 0.03406, 0.2968, 0.01461, 0.3398, 0.02764, 0.3394, 0.03406, 0.2956, 0.02075, 0.25, 0.01, 0.2958, 0.01451, 0.2956, 0.02075, 0.25, 0.01625, 0.2042, 0.01451, 0.25, 0.01, 0.25, 0.01625, 0.2044, 0.02075, 0.1602, 0.02764, 0.2032, 0.01461, 0.2044, 0.02075, 0.1606, 0.03406, 0.1188, 0.04928, 0.1582, 0.02827, 0.1606, 0.03406, 0.1201, 0.05565, 0.08166, 0.07917, 0.1167, 0.05045, 0.1201, 0.05565, 0.08472, 0.08472, 0.05136, 0.1156, 0.08029, 0.08029, 0.08472, 0.08472, 0.05565, 0.1201, 0.02877, 0.1572, 0.05045, 0.1167, 0.05565, 0.1201, 0.03405, 0.1606, 0.01481, 0.2025, 0.02827, 0.1582, 0.03405, 0.1606, 0.02075, 0.2044, 0.01003, 0.2497, 0.01461, 0.2032, 0.02075, 0.2044, 0.01626, 0.25, 0.01461, 0.2968, 0.01003, 0.2503, 0.01626, 0.25, 0.02075, 0.2956, 0.02827, 0.3418, 0.01481, 0.2975, 0.02075, 0.2956, 0.03405, 0.3394, 0.05045, 0.3833, 0.02877, 0.3428, 0.03405, 0.3394, 0.05565, 0.3799, 0.08029, 0.4197, 0.05136, 0.3844, 0.05565, 0.3799, 0.08472, 0.4153, 0.1167, 0.4496, 0.08166, 0.4208, 0.08472, 0.4153, 0.1201, 0.4443, 0.1582, 0.4717, 0.1188, 0.4507, 0.1201, 0.4443, 0.1606, 0.4659, 0.2032, 0.4854, 0.1602, 0.4724, 0.1606, 0.4659, 0.2044, 0.4792, 0.25, 0.49, 0.2042, 0.4855, 0.2044, 0.4792, 0.25, 0.4838, 0.2931, 0.4669, 0.25, 0.4711, 0.25, 0.4649, 0.2919, 0.4607, 0.3346, 0.4543, 0.2931, 0.4669, 0.2919, 0.4607, 0.3322, 0.4485, 0.3729, 0.4339, 0.3346, 0.4543, 0.3322, 0.4485, 0.3694, 0.4287, 0.4064, 0.4064, 0.3729, 0.4339, 0.3694, 0.4287, 0.4019, 0.4019, 0.4339, 0.3729, 0.4064, 0.4064, 0.4019, 0.4019, 0.4287, 0.3694, 0.4543, 0.3346, 0.4339, 0.3729, 0.4287, 0.3694, 0.4485, 0.3322, 0.4669, 0.2931, 0.4543, 0.3346, 0.4485, 0.3322, 0.4607, 0.2919, 0.4711, 0.25, 0.4669, 0.2931, 0.4607, 0.2919, 0.4649, 0.25, 0.4669, 0.2069, 0.4711, 0.25, 0.4649, 0.25, 0.4607, 0.2081, 0.4543, 0.1654, 0.4669, 0.2069, 0.4607, 0.2081, 0.4485, 0.1678, 0.4339, 0.1271, 0.4543, 0.1654, 0.4485, 0.1678, 0.4287, 0.1306, 0.4064, 0.09364, 0.4339, 0.1271, 0.4287, 0.1306, 0.4019, 0.09807, 0.3729, 0.06614, 0.4064, 0.09364, 0.4019, 0.09807, 0.3694, 0.07134, 0.3346, 0.0457, 0.3729, 0.06614, 0.3694, 0.07134, 0.3322, 0.05149, 0.2931, 0.03312, 0.3346, 0.0457, 0.3322, 0.05149, 0.2919, 0.03926, 0.25, 0.02888, 0.2931, 0.03312, 0.2919, 0.03926, 0.25, 0.03513, 0.2069, 0.03312, 0.25, 0.02888, 0.25, 0.03513, 0.2081, 0.03926, 0.1654, 0.0457, 0.2069, 0.03312, 0.2081, 0.03926, 0.1678, 0.05149, 0.1271, 0.06614, 0.1654, 0.0457, 0.1678, 0.05149, 0.1306, 0.07134, 0.09364, 0.09364, 0.1271, 0.06614, 0.1306, 0.07134, 0.09807, 0.09807, 0.06614, 0.1271, 0.09364, 0.09364, 0.09807, 0.09807, 0.07134, 0.1306, 0.04571, 0.1654, 0.06614, 0.1271, 0.07134, 0.1306, 0.05149, 0.1678, 0.03312, 0.2069, 0.04571, 0.1654, 0.05149, 0.1678, 0.03926, 0.2081, 0.02887, 0.25, 0.03312, 0.2069, 0.03926, 0.2081, 0.03513, 0.25, 0.03312, 0.2931, 0.02887, 0.25, 0.03513, 0.25, 0.03926, 0.2919, 0.04571, 0.3346, 0.03312, 0.2931, 0.03926, 0.2919, 0.05149, 0.3322, 0.06614, 0.3729, 0.04571, 0.3346, 0.05149, 0.3322, 0.07134, 0.3694, 0.09364, 0.4064, 0.06614, 0.3729, 0.07134, 0.3694, 0.09807, 0.4019, 0.1271, 0.4339, 0.09364, 0.4064, 0.09807, 0.4019, 0.1306, 0.4287, 0.1654, 0.4543, 0.1271, 0.4339, 0.1306, 0.4287, 0.1678, 0.4485, 0.2069, 0.4669, 0.1654, 0.4543, 0.1678, 0.4485, 0.2081, 0.4607, 0.25, 0.4711, 0.2069, 0.4669, 0.2081, 0.4607, 0.25, 0.4649, 0.2919, 0.4607, 0.25, 0.4649, 0.25, 0.4649, 0.2919, 0.4607])
me_cylinder.materials.append(mat_material_001)
me_cylinder.use_mirror_x = True
me_cylinder.update()

# ---- objects
ob_cylinder = bpy.data.objects.new('Cylinder', me_cylinder)

# ---- transforms, parenting, visibility, modifiers, constraints
ob_cylinder.location = (0.0, 0.0, 0.0)
ob_cylinder.use_mesh_mirror_x = True
_m = ob_cylinder.modifiers.new('WeightedNormal', 'WEIGHTED_NORMAL')

# ---- collection membership
col_collection.objects.link(ob_cylinder)

# ---- scene / render settings (as saved in the file)
scene.frame_start = 1; scene.frame_end = 250; scene.frame_set(1)
scene.render.engine = 'BLENDER_EEVEE_NEXT'
scene.cycles.sampling_pattern = 'TABULATED_SOBOL'
bpy.context.view_layer.update()

# ---- added for rendering (the .blend has no active camera and no usable light): camera, sun
cam_auto = bpy.data.cameras.new('AutoCamera')
cam_auto.lens = 50.0
cam_auto.sensor_width = 36.0
cam_auto.clip_end = 1000.0
ob_auto_camera = bpy.data.objects.new('AutoCamera', cam_auto)
scene.collection.objects.link(ob_auto_camera)
ob_auto_camera.location = (3.64093, -4.36911, 2.99826)
ob_auto_camera.rotation_euler = (1.09748, -7.21219e-08, 0.694738)
scene.camera = ob_auto_camera
light_auto_sun = bpy.data.lights.new('AutoSun', 'SUN')
light_auto_sun.energy = 3.0
light_auto_sun.angle = 0.0523599
ob_auto_sun = bpy.data.objects.new('AutoSun', light_auto_sun)
scene.collection.objects.link(ob_auto_sun)
ob_auto_sun.rotation_euler = (0.872665, 0.174533, 0.523599)
bpy.context.view_layer.update()
